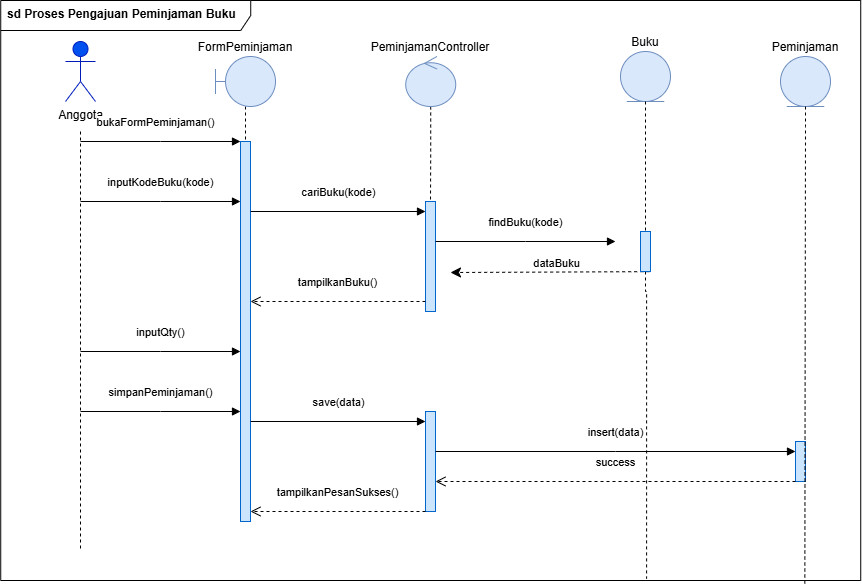

The diagram above was exported from draw.io. Its source (the exported page's mxGraphModel, read from the mxfile embedded in the PNG):
<mxGraphModel dx="1469" dy="879" grid="0" gridSize="10" guides="1" tooltips="1" connect="0" arrows="1" fold="1" page="1" pageScale="1" pageWidth="850" pageHeight="1100" math="0" shadow="0">
  <root>
    <mxCell id="0" />
    <mxCell id="1" parent="0" />
    <mxCell id="GSN6u4KB_yS4fLd1xWW9-291" parent="1" style="shape=umlFrame;whiteSpace=wrap;html=1;width=250;height=30;align=left;spacingLeft=5;verticalAlign=top;fontStyle=1;" value="sd Proses Pengajuan Peminjaman Buku" vertex="1">
      <mxGeometry height="580" width="860" x="368.22999999999996" y="423" as="geometry" />
    </mxCell>
    <mxCell id="GSN6u4KB_yS4fLd1xWW9-292" parent="1" style="shape=umlActor;verticalLabelPosition=bottom;verticalAlign=top;html=1;fillColor=#0050ef;fontColor=#000000;strokeColor=#001DBC;" value="Anggota" vertex="1">
      <mxGeometry height="60" width="30" x="433" y="464" as="geometry" />
    </mxCell>
    <mxCell id="GSN6u4KB_yS4fLd1xWW9-293" edge="1" parent="1" style="endArrow=none;dashed=1;html=1;strokeColor=#000000;">
      <mxGeometry relative="1" as="geometry">
        <mxPoint x="448" y="554" as="sourcePoint" />
        <mxPoint x="448" y="974" as="targetPoint" />
      </mxGeometry>
    </mxCell>
    <mxCell id="GSN6u4KB_yS4fLd1xWW9-356" edge="1" parent="1" source="GSN6u4KB_yS4fLd1xWW9-294" style="rounded=0;orthogonalLoop=1;jettySize=auto;html=1;defaultLabelBackgroundColor=page;endArrow=none;endFill=0;dashed=1;" target="GSN6u4KB_yS4fLd1xWW9-302" value="">
      <mxGeometry relative="1" as="geometry" />
    </mxCell>
    <mxCell id="GSN6u4KB_yS4fLd1xWW9-294" parent="1" style="shape=umlBoundary;whiteSpace=wrap;html=1;verticalAlign=bottom;verticalLabelPosition=top;fillColor=#dae8fc;strokeColor=#6c8ebf;" value="FormPeminjaman" vertex="1">
      <mxGeometry height="50" width="60" x="583" y="479" as="geometry" />
    </mxCell>
    <mxCell id="GSN6u4KB_yS4fLd1xWW9-357" edge="1" parent="1" source="GSN6u4KB_yS4fLd1xWW9-296" style="edgeStyle=orthogonalEdgeStyle;rounded=0;orthogonalLoop=1;jettySize=auto;html=1;defaultLabelBackgroundColor=page;endArrow=none;endFill=0;dashed=1;" target="GSN6u4KB_yS4fLd1xWW9-303" value="">
      <mxGeometry relative="1" as="geometry" />
    </mxCell>
    <mxCell id="GSN6u4KB_yS4fLd1xWW9-296" parent="1" style="shape=umlControl;whiteSpace=wrap;html=1;verticalAlign=bottom;verticalLabelPosition=top;fillColor=#dae8fc;strokeColor=#6c8ebf;" value="PeminjamanController" vertex="1">
      <mxGeometry height="50" width="50" x="773.23" y="479" as="geometry" />
    </mxCell>
    <mxCell id="GSN6u4KB_yS4fLd1xWW9-298" parent="1" style="shape=umlEntity;whiteSpace=wrap;html=1;verticalAlign=bottom;verticalLabelPosition=top;fillColor=#dae8fc;strokeColor=#6c8ebf;" value="Buku" vertex="1">
      <mxGeometry height="50" width="50" x="988" y="474" as="geometry" />
    </mxCell>
    <mxCell id="GSN6u4KB_yS4fLd1xWW9-300" parent="1" style="shape=umlEntity;whiteSpace=wrap;html=1;verticalAlign=bottom;verticalLabelPosition=top;fillColor=#dae8fc;strokeColor=#6c8ebf;" value="Peminjaman" vertex="1">
      <mxGeometry height="50" width="50" x="1148" y="479" as="geometry" />
    </mxCell>
    <mxCell id="GSN6u4KB_yS4fLd1xWW9-302" parent="1" style="html=1;whiteSpace=wrap;fillColor=#cce5ff;strokeColor=#0066cc;" value="" vertex="1">
      <mxGeometry height="380" width="10" x="608" y="564" as="geometry" />
    </mxCell>
    <mxCell id="GSN6u4KB_yS4fLd1xWW9-303" parent="1" style="html=1;whiteSpace=wrap;fillColor=#cce5ff;strokeColor=#0066cc;" value="" vertex="1">
      <mxGeometry height="110" width="10" x="793" y="624" as="geometry" />
    </mxCell>
    <mxCell id="GSN6u4KB_yS4fLd1xWW9-304" parent="1" style="html=1;whiteSpace=wrap;fillColor=#cce5ff;strokeColor=#0066cc;" value="" vertex="1">
      <mxGeometry height="100" width="10" x="793" y="834" as="geometry" />
    </mxCell>
    <mxCell id="GSN6u4KB_yS4fLd1xWW9-306" parent="1" style="html=1;whiteSpace=wrap;fillColor=#cce5ff;strokeColor=#0066cc;" value="" vertex="1">
      <mxGeometry height="40" width="10" x="1163" y="864" as="geometry" />
    </mxCell>
    <mxCell id="GSN6u4KB_yS4fLd1xWW9-307" edge="1" parent="1" style="html=1;verticalAlign=bottom;endArrow=block;edgeStyle=elbowEdgeStyle;elbow=vertical;rounded=0;" value="bukaFormPeminjaman()">
      <mxGeometry relative="1" x="-0.0625" y="10" as="geometry">
        <mxPoint as="offset" />
        <mxPoint x="448" y="564" as="sourcePoint" />
        <mxPoint x="608" y="564" as="targetPoint" />
      </mxGeometry>
    </mxCell>
    <mxCell id="GSN6u4KB_yS4fLd1xWW9-308" edge="1" parent="1" style="html=1;verticalAlign=bottom;endArrow=block;edgeStyle=elbowEdgeStyle;elbow=vertical;rounded=0;" value="inputKodeBuku(kode)">
      <mxGeometry relative="1" y="10" as="geometry">
        <mxPoint as="offset" />
        <mxPoint x="448" y="624" as="sourcePoint" />
        <mxPoint x="608" y="624" as="targetPoint" />
      </mxGeometry>
    </mxCell>
    <mxCell id="GSN6u4KB_yS4fLd1xWW9-309" edge="1" parent="1" style="html=1;verticalAlign=bottom;endArrow=block;edgeStyle=elbowEdgeStyle;elbow=vertical;rounded=0;" value="cariBuku(kode)">
      <mxGeometry relative="1" y="10" as="geometry">
        <mxPoint as="offset" />
        <mxPoint x="618" y="634" as="sourcePoint" />
        <mxPoint x="793" y="634" as="targetPoint" />
      </mxGeometry>
    </mxCell>
    <mxCell id="GSN6u4KB_yS4fLd1xWW9-310" edge="1" parent="1" style="html=1;verticalAlign=bottom;endArrow=block;edgeStyle=elbowEdgeStyle;elbow=vertical;rounded=0;" value="findBuku(kode)">
      <mxGeometry relative="1" y="10" as="geometry">
        <mxPoint as="offset" />
        <mxPoint x="803" y="664" as="sourcePoint" />
        <mxPoint x="983" y="664" as="targetPoint" />
      </mxGeometry>
    </mxCell>
    <mxCell id="GSN6u4KB_yS4fLd1xWW9-311" edge="1" parent="1" source="GSN6u4KB_yS4fLd1xWW9-305" style="html=1;verticalAlign=bottom;endArrow=classic;dashed=1;endSize=8;edgeStyle=elbowEdgeStyle;elbow=vertical;rounded=0;exitX=0.867;exitY=1.004;exitDx=0;exitDy=0;exitPerimeter=0;startArrow=none;startFill=0;endFill=1;" value="dataBuku">
      <mxGeometry relative="1" x="-0.0732" as="geometry">
        <mxPoint x="-1" as="offset" />
        <mxPoint x="1025.8300000000002" y="694" as="sourcePoint" />
        <mxPoint x="818" y="695.48" as="targetPoint" />
      </mxGeometry>
    </mxCell>
    <mxCell id="GSN6u4KB_yS4fLd1xWW9-312" edge="1" parent="1" style="html=1;verticalAlign=bottom;endArrow=open;dashed=1;endSize=8;edgeStyle=elbowEdgeStyle;elbow=vertical;rounded=0;" value="tampilkanBuku()">
      <mxGeometry relative="1" y="-10" as="geometry">
        <mxPoint as="offset" />
        <mxPoint x="793" y="724" as="sourcePoint" />
        <mxPoint x="618" y="724" as="targetPoint" />
      </mxGeometry>
    </mxCell>
    <mxCell id="GSN6u4KB_yS4fLd1xWW9-313" edge="1" parent="1" style="html=1;verticalAlign=bottom;endArrow=block;edgeStyle=elbowEdgeStyle;elbow=vertical;rounded=0;" value="inputQty()">
      <mxGeometry relative="1" y="10" as="geometry">
        <mxPoint as="offset" />
        <mxPoint x="448" y="774" as="sourcePoint" />
        <mxPoint x="608" y="774" as="targetPoint" />
      </mxGeometry>
    </mxCell>
    <mxCell id="GSN6u4KB_yS4fLd1xWW9-314" edge="1" parent="1" style="html=1;verticalAlign=bottom;endArrow=block;edgeStyle=elbowEdgeStyle;elbow=vertical;rounded=0;" value="simpanPeminjaman()">
      <mxGeometry relative="1" y="10" as="geometry">
        <mxPoint as="offset" />
        <mxPoint x="448" y="834" as="sourcePoint" />
        <mxPoint x="608" y="834" as="targetPoint" />
      </mxGeometry>
    </mxCell>
    <mxCell id="GSN6u4KB_yS4fLd1xWW9-315" edge="1" parent="1" style="html=1;verticalAlign=bottom;endArrow=block;edgeStyle=elbowEdgeStyle;elbow=vertical;rounded=0;" value="save(data)">
      <mxGeometry relative="1" y="10" as="geometry">
        <mxPoint as="offset" />
        <mxPoint x="618" y="844" as="sourcePoint" />
        <mxPoint x="793" y="844" as="targetPoint" />
      </mxGeometry>
    </mxCell>
    <mxCell id="GSN6u4KB_yS4fLd1xWW9-316" edge="1" parent="1" style="html=1;verticalAlign=bottom;endArrow=block;edgeStyle=elbowEdgeStyle;elbow=vertical;rounded=0;" value="insert(data)">
      <mxGeometry relative="1" y="10" as="geometry">
        <mxPoint as="offset" />
        <mxPoint x="803" y="874" as="sourcePoint" />
        <mxPoint x="1163" y="874" as="targetPoint" />
      </mxGeometry>
    </mxCell>
    <mxCell id="GSN6u4KB_yS4fLd1xWW9-317" edge="1" parent="1" style="html=1;verticalAlign=bottom;endArrow=open;dashed=1;endSize=8;edgeStyle=elbowEdgeStyle;elbow=vertical;rounded=0;" value="success">
      <mxGeometry relative="1" y="-10" as="geometry">
        <mxPoint as="offset" />
        <mxPoint x="1163" y="904" as="sourcePoint" />
        <mxPoint x="803" y="904" as="targetPoint" />
      </mxGeometry>
    </mxCell>
    <mxCell id="GSN6u4KB_yS4fLd1xWW9-318" edge="1" parent="1" style="html=1;verticalAlign=bottom;endArrow=open;dashed=1;endSize=8;edgeStyle=elbowEdgeStyle;elbow=vertical;rounded=0;" value="tampilkanPesanSukses()">
      <mxGeometry relative="1" y="-10" as="geometry">
        <mxPoint as="offset" />
        <mxPoint x="793" y="934" as="sourcePoint" />
        <mxPoint x="618" y="934" as="targetPoint" />
      </mxGeometry>
    </mxCell>
    <mxCell id="GSN6u4KB_yS4fLd1xWW9-359" edge="1" parent="1" source="GSN6u4KB_yS4fLd1xWW9-305" style="edgeStyle=orthogonalEdgeStyle;rounded=0;orthogonalLoop=1;jettySize=auto;html=1;entryX=0.751;entryY=0.997;entryDx=0;entryDy=0;entryPerimeter=0;defaultLabelBackgroundColor=page;endArrow=none;endFill=0;dashed=1;" target="GSN6u4KB_yS4fLd1xWW9-291">
      <mxGeometry relative="1" as="geometry" />
    </mxCell>
    <mxCell id="GSN6u4KB_yS4fLd1xWW9-360" edge="1" parent="1" source="GSN6u4KB_yS4fLd1xWW9-298" style="edgeStyle=orthogonalEdgeStyle;rounded=0;orthogonalLoop=1;jettySize=auto;html=1;defaultLabelBackgroundColor=page;endArrow=none;endFill=0;dashed=1;" target="GSN6u4KB_yS4fLd1xWW9-305" value="">
      <mxGeometry relative="1" as="geometry">
        <mxPoint x="988" y="524" as="sourcePoint" />
        <mxPoint x="1014" y="999" as="targetPoint" />
      </mxGeometry>
    </mxCell>
    <mxCell id="GSN6u4KB_yS4fLd1xWW9-305" parent="1" style="html=1;whiteSpace=wrap;fillColor=#cce5ff;strokeColor=#0066cc;" value="" vertex="1">
      <mxGeometry height="40" width="10" x="1008" y="654" as="geometry" />
    </mxCell>
    <mxCell id="GSN6u4KB_yS4fLd1xWW9-361" edge="1" parent="1" source="GSN6u4KB_yS4fLd1xWW9-300" style="edgeStyle=orthogonalEdgeStyle;rounded=0;orthogonalLoop=1;jettySize=auto;html=1;entryX=0.935;entryY=1.007;entryDx=0;entryDy=0;entryPerimeter=0;defaultLabelBackgroundColor=page;dashed=1;endArrow=none;endFill=0;" target="GSN6u4KB_yS4fLd1xWW9-291">
      <mxGeometry relative="1" as="geometry" />
    </mxCell>
  </root>
</mxGraphModel>